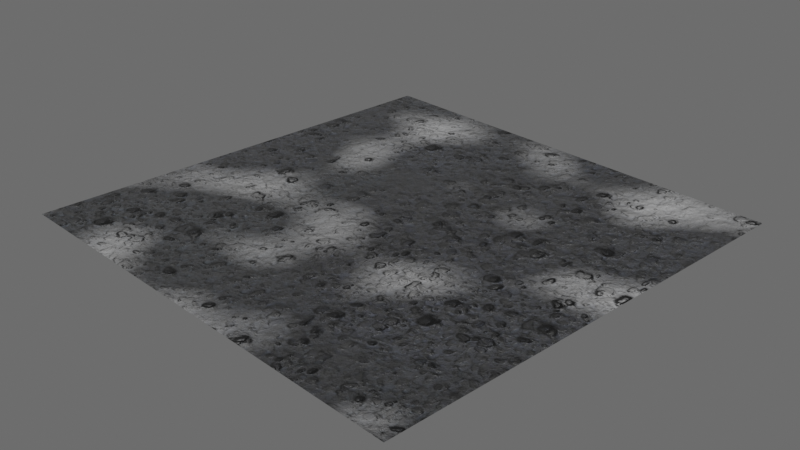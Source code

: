 # Source: puddle_test.blend  (saved by Blender 2.83.18; exported with 4.5.12 LTS)
import bpy
from mathutils import Matrix  # noqa: F401  (used for matrix-valued properties, if any)

bpy.ops.wm.read_factory_settings(use_empty=True)
scene = bpy.context.scene
scene.name = 'Scene'

# ---- collections
col_collection = bpy.data.collections.new('Collection'); scene.collection.children.link(col_collection)

# ---- images (referenced by path relative to the original .blend; pixels are not part of the script)
import os
ASSET_DIR = os.environ.get("B2B_ASSET_DIR", "")  # directory of the original .blend (textures are referenced by path, not embedded)
HERE = os.path.dirname(os.path.abspath(__file__))  # packed textures are extracted next to this script under _unpacked/

def load_image(name, relpath, width, height, colorspace="sRGB"):
    """Load a texture the original file referenced (path relative to the .blend, or extracted next to this script)."""
    p = next((c for c in (os.path.join(HERE, relpath), os.path.join(ASSET_DIR, relpath)) if relpath and os.path.exists(c)), "")
    if p:
        img = bpy.data.images.load(p, check_existing=True)
        img.name = name
    else:  # same state as the original file: an image datablock whose file is absent (Cycles renders it pink)
        img = bpy.data.images.new(name, width, height)
        img.source = "FILE"
        img.filepath = "//" + (relpath or name)
    img.colorspace_settings.name = colorspace
    return img
img_concrete03_diffuse_xtm_jpg = load_image('Concrete03_diffuse_xtm.jpg', '_unpacked/Concrete03_diffuse_xtm.5d5cff88.jpg', 2048, 2048, 'sRGB')
img_concrete03_normal_xtm_jpg = load_image('Concrete03_normal_xtm.jpg', '_unpacked/Concrete03_normal_xtm.d71974b8.jpg', 2048, 2048, 'sRGB')

# ---- materials (node trees are filled in below, after node groups)
mat_material_001 = bpy.data.materials.new('Material.001')
mat_material_001.use_transparent_shadow = False

# ---- material node trees
mat_material_001.use_nodes = True; mat_material_001.node_tree.nodes.clear()
_N = mat_material_001.node_tree.nodes; _L = mat_material_001.node_tree.links
n0 = _N.new('ShaderNodeBsdfPrincipled'); n0.name = 'Principled BSDF'; n0.location = (109, 309)
n0.distribution = 'GGX'
n0.subsurface_method = 'BURLEY'
n0.inputs[3].default_value = 1.45
n0.inputs[27].default_value = (0.0, 0.0, 0.0, 1.0)
n0.inputs[28].default_value = 1.0
n1 = _N.new('ShaderNodeMixShader'); n1.name = 'Mix Shader'; n1.location = (932, 61)
n2 = _N.new('ShaderNodeOutputMaterial'); n2.name = 'Material Output'; n2.location = (1314, 250)
n3 = _N.new('ShaderNodeMix'); n3.name = 'Mix'; n3.location = (-135, 414)
n3.data_type = 'RGBA'
n3.inputs[0].default_value = 0.8167
n4 = _N.new('ShaderNodeTexImage'); n4.name = 'Image Texture.001'; n4.location = (-492, 517)
n4.image = img_concrete03_diffuse_xtm_jpg
n5 = _N.new('ShaderNodeMix'); n5.name = 'Mix.001'; n5.location = (735, 409)
n5.data_type = 'RGBA'
n5.inputs[7].default_value = (0.0, 0.0, 0.0, 1.0)
n6 = _N.new('ShaderNodeFresnel'); n6.name = 'Fresnel'; n6.location = (488, 427)
n6.inputs[0].default_value = 1.45
n7 = _N.new('ShaderNodeBsdfAnisotropic'); n7.name = 'Glossy BSDF'; n7.location = (629, -107)
n7.distribution = 'GGX'
n8 = _N.new('ShaderNodeTexNoise'); n8.name = 'Noise Texture'; n8.location = (-1079, 175)
n8.inputs[4].default_value = 0.0
n9 = _N.new('ShaderNodeValToRGB'); n9.name = 'ColorRamp'; n9.location = (-830, 259)
while len(n9.color_ramp.elements) > 1: n9.color_ramp.elements.remove(n9.color_ramp.elements[-1])
n9.color_ramp.elements[0].position = 0.5091; n9.color_ramp.elements[0].color = (0.0, 0.0, 0.0, 1.0)
_e = n9.color_ramp.elements.new(1.0); _e.color = (1.0, 1.0, 1.0, 1.0)
n10 = _N.new('ShaderNodeTexImage'); n10.name = 'Image Texture'; n10.location = (-693, -87)
n10.image = img_concrete03_normal_xtm_jpg
n11 = _N.new('ShaderNodeNormalMap'); n11.name = 'Normal Map'; n11.location = (-323, -96)
_L.new(n10.outputs[0], n11.inputs[1])
_L.new(n11.outputs[0], n0.inputs[5])
_L.new(n4.outputs[0], n3.inputs[6])
_L.new(n7.outputs[0], n1.inputs[2])
_L.new(n0.outputs[0], n1.inputs[1])
_L.new(n1.outputs[0], n2.inputs[0])
_L.new(n6.outputs[0], n5.inputs[6])
_L.new(n3.outputs[2], n0.inputs[0])
_L.new(n8.outputs[1], n9.inputs[0])
_L.new(n9.outputs[0], n3.inputs[7])
_L.new(n9.outputs[0], n7.inputs[1])
_L.new(n5.outputs[2], n1.inputs[0])
_L.new(n9.outputs[0], n5.inputs[0])
n2.is_active_output = True

# ---- world
world_world = bpy.data.worlds.new('World'); scene.world = world_world
world_world.use_nodes = True; world_world.node_tree.nodes.clear()
_N = world_world.node_tree.nodes; _L = world_world.node_tree.links
n0 = _N.new('ShaderNodeOutputWorld'); n0.name = 'World Output'; n0.location = (300, 300)
n1 = _N.new('ShaderNodeBackground'); n1.name = 'Background'; n1.location = (10, 300)
n1.inputs[0].default_value = (0.1237, 0.1237, 0.1237, 1.0)
_L.new(n1.outputs[0], n0.inputs[0])
n0.is_active_output = True
world_world.color = (0.05088, 0.05088, 0.05088)
world_world.use_sun_shadow = False
world_world.sun_shadow_jitter_overblur = 0.0

# ---- cameras
cam_camera = bpy.data.cameras.new('Camera')
cam_camera.clip_end = 100.0
cam_camera.ortho_scale = 7.314

# ---- lights
light_spot = bpy.data.lights.new('Spot', 'SUN')
light_spot.transmission_factor = 0.0
light_spot.energy = 1.9
light_spot.shadow_soft_size = 0.25

# ---- meshes
me_plane = bpy.data.meshes.new('Plane')
me_plane.from_pydata([(-1.0, -1.0, 0.0), (1.0, -1.0, 0.0), (-1.0, 1.0, 0.0), (1.0, 1.0, 0.0)], [], [(0, 1, 3, 2)])
_uv = me_plane.uv_layers.new(name='UVMap')
_uv.uv.foreach_set('vector', [0.0, 0.0, 1.0, 0.0, 1.0, 1.0, 0.0, 1.0])
me_plane.materials.append(mat_material_001)
me_plane.use_remesh_fix_poles = True
me_plane.use_remesh_preserve_attributes = False
me_plane.use_mirror_vertex_groups = False
me_plane.update()

# ---- objects
ob_camera = bpy.data.objects.new('Camera', cam_camera)
ob_plane = bpy.data.objects.new('Plane', me_plane)
ob_spot = bpy.data.objects.new('Spot', light_spot)

# ---- transforms, parenting, visibility, modifiers, constraints
ob_camera.location = (7.359, -6.926, 4.958)
ob_camera.rotation_euler = (1.109, 0.0, 0.8149)
ob_camera.lock_rotations_4d = False
ob_camera.empty_display_type = 'ARROWS'
ob_camera.color = (0.0, 0.0, 0.0, 0.0)
ob_camera.display_type = 'WIRE'
ob_camera.lineart.crease_threshold = 0.0
ob_plane.location = (0.0, 0.0, 0.0)
ob_plane.scale = (2.584, 2.584, 2.584)
ob_plane.lineart.crease_threshold = 0.0
ob_spot.location = (0.0, 0.0, 2.829)
ob_spot.lineart.crease_threshold = 0.0

# ---- collection membership
col_collection.objects.link(ob_camera)
col_collection.objects.link(ob_plane)
col_collection.objects.link(ob_spot)

# ---- scene / render settings (as saved in the file)
scene.camera = ob_camera
scene.frame_start = 1; scene.frame_end = 250; scene.frame_set(1)
scene.render.engine = 'BLENDER_EEVEE_NEXT'
scene.cycles.use_denoising = False
scene.cycles.samples = 128
scene.cycles.sampling_pattern = 'TABULATED_SOBOL'
scene.cycles.use_adaptive_sampling = False
scene.cycles.use_light_tree = False
scene.view_settings.view_transform = 'Filmic'
bpy.context.view_layer.update()
